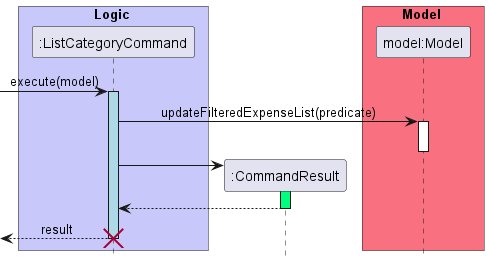

The diagram above was rendered by PlantUML. Its source (embedded in the PNG):
@startuml  ListCategorySequenceDiagram 

hide footbox
skinparam MinClassWidth 50
skinparam ParticipantPadding 10
skinparam Shadowing false
skinparam DefaultTextAlignment center
skinparam packageStyle Rectangle



box Logic #C8C8FA
participant ":ListCategoryCommand" as ListCategoryCommand  order 1
end box

box Model #F97181
participant "model:Model" as Model order 3
end box
participant ":CommandResult" as CommandResult order 2

[-> ListCategoryCommand : execute(model)
activate ListCategoryCommand #LightBlue
ListCategoryCommand -> Model : updateFilteredExpenseList(predicate) 
activate Model
deactivate Model
create CommandResult
ListCategoryCommand -> CommandResult 

activate CommandResult #SpringGreen
CommandResult --> ListCategoryCommand
deactivate CommandResult
[<--ListCategoryCommand : result
deactivate ListCategoryCommand
destroy ListCategoryCommand
hide footbox
skinparam MinClassWidth 50
skinparam ParticipantPadding 10
skinparam Shadowing false
skinparam DefaultTextAlignment center
skinparam packageStyle Rectangle


@enduml